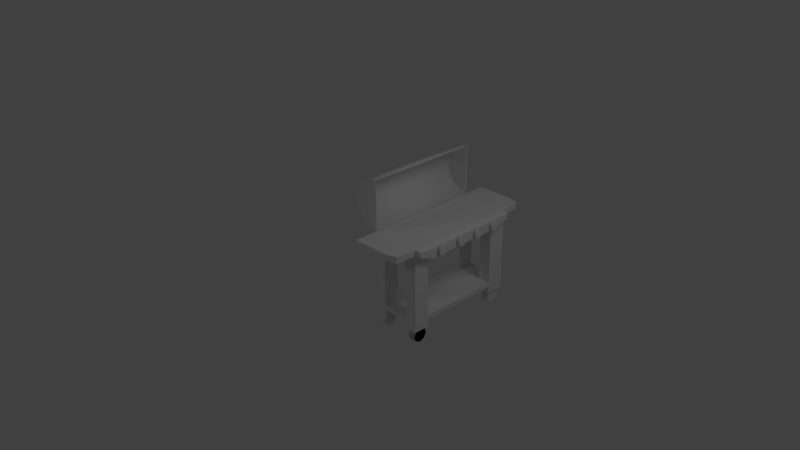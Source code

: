# Source: bbq.blend  (saved by Blender 2.63.11; exported with 4.5.12 LTS)
import bpy
from mathutils import Matrix  # noqa: F401  (used for matrix-valued properties, if any)

bpy.ops.wm.read_factory_settings(use_empty=True)
scene = bpy.context.scene
scene.name = 'Scene'

# ---- collections
col_collection_1 = bpy.data.collections.new('Collection 1'); scene.collection.children.link(col_collection_1)

# ---- materials (node trees are filled in below, after node groups)
mat_material = bpy.data.materials.new('Material')
mat_material.alpha_threshold = 0.0
mat_material.use_transparent_shadow = False
mat_material.roughness = 0.5
mat_material.line_color = (0.0, 0.0, 0.0, 1.0)

# ---- material node trees

# ---- world
world_world = bpy.data.worlds.new('World'); scene.world = world_world
world_world.color = (0.05088, 0.05088, 0.05088)
world_world.use_sun_shadow = False
world_world.sun_shadow_jitter_overblur = 0.0
world_world.cycles.sampling_method = 'MANUAL'
world_world.cycles.sample_map_resolution = 256

# ---- cameras
cam_camera = bpy.data.cameras.new('Camera')
cam_camera.clip_end = 100.0
cam_camera.lens = 35.0
cam_camera.sensor_width = 32.0
cam_camera.sensor_height = 18.0
cam_camera.ortho_scale = 7.314
cam_camera.dof.focus_distance = 0.0
cam_camera.dof.aperture_fstop = 128.0

# ---- lights
light_point = bpy.data.lights.new('Point', 'POINT')
light_point.transmission_factor = 0.0
light_point.energy = 100.0
light_point.shadow_buffer_clip_start = 0.5
light_point.shadow_soft_size = 1.0
light_point.shadow_maximum_resolution = 0.006
light_point.use_absolute_resolution = True
light_point.cycles.use_multiple_importance_sampling = False
light_lamp = bpy.data.lights.new('Lamp', 'POINT')
light_lamp.transmission_factor = 0.0
light_lamp.cutoff_distance = 30.0
light_lamp.energy = 100.0
light_lamp.shadow_buffer_clip_start = 1.001
light_lamp.shadow_soft_size = 1.0
light_lamp.shadow_maximum_resolution = 0.006
light_lamp.use_absolute_resolution = True
light_lamp.cycles.use_multiple_importance_sampling = False

# ---- meshes
me_cylinder = bpy.data.meshes.new('Cylinder')
me_cylinder.from_pydata([(-0.005828, -0.9533, 0.009583), (-0.005828, -0.9533, 0.817), (-0.08459, -0.9536, 0.8093), (-0.1603, -0.9539, 0.7863), (-0.2301, -0.9542, 0.749), (-0.2913, -0.9544, 0.6988), (-0.3415, -0.9546, 0.6376), (-0.3788, -0.9548, 0.5678), (-0.4018, -0.9549, 0.4921), (-0.4096, -0.9549, 0.4133), (-0.4018, -0.9549, 0.3346), (-0.3788, -0.9548, 0.2588), (-0.3415, -0.9546, 0.189), (-0.2913, -0.9544, 0.1278), (-0.2301, -0.9542, 0.07762), (-0.1603, -0.9539, 0.04031), (-0.08459, -0.9536, 0.01734), (-0.01363, 0.9604, 0.009583), (-0.01363, 0.9604, 0.817), (-0.09239, 0.9601, 0.8093), (-0.1681, 0.9598, 0.7863), (-0.2379, 0.9595, 0.749), (-0.2991, 0.9593, 0.6988), (-0.3493, 0.9591, 0.6376), (-0.3866, 0.9589, 0.5678), (-0.4096, 0.9588, 0.4921), (-0.4174, 0.9588, 0.4133), (-0.4096, 0.9588, 0.3346), (-0.3866, 0.9589, 0.2588), (-0.3493, 0.9591, 0.189), (-0.2991, 0.9593, 0.1278), (-0.2379, 0.9595, 0.07763), (-0.1681, 0.9598, 0.04032), (-0.0924, 0.9601, 0.01734), (-0.005828, -0.9533, 0.4133), (-0.01363, 0.9604, 0.4133), (-0.005016, -0.9452, 0.01817), (-0.005016, -0.9452, 0.8085), (-0.08295, -0.9455, 0.8009), (-0.1571, -0.9458, 0.7784), (-0.2254, -0.9461, 0.7419), (-0.2853, -0.9463, 0.6927), (-0.3344, -0.9465, 0.6328), (-0.3709, -0.9467, 0.5645), (-0.3934, -0.9467, 0.4904), (-0.401, -0.9468, 0.4133), (-0.3934, -0.9467, 0.3362), (-0.3709, -0.9467, 0.2621), (-0.3344, -0.9465, 0.1938), (-0.2853, -0.9463, 0.1339), (-0.2254, -0.9461, 0.08478), (-0.1571, -0.9458, 0.04826), (-0.08295, -0.9455, 0.02578), (-0.01275, 0.9524, 0.01817), (-0.01275, 0.9524, 0.8085), (-0.09068, 0.952, 0.8009), (-0.1648, 0.9517, 0.7784), (-0.2331, 0.9514, 0.7419), (-0.293, 0.9512, 0.6927), (-0.3421, 0.951, 0.6328), (-0.3786, 0.9508, 0.5645), (-0.4011, 0.9508, 0.4904), (-0.4087, 0.9507, 0.4133), (-0.4011, 0.9508, 0.3362), (-0.3786, 0.9508, 0.2621), (-0.3421, 0.951, 0.1938), (-0.293, 0.9512, 0.1339), (-0.2331, 0.9514, 0.08478), (-0.1648, 0.9517, 0.04827), (-0.09069, 0.952, 0.02578), (-0.005876, -0.9415, 0.4133), (-0.01358, 0.9486, 0.4133)], [], [(34, 1, 2), (35, 19, 18), (34, 2, 3), (35, 20, 19), (34, 3, 4), (35, 21, 20), (34, 4, 5), (35, 22, 21), (34, 5, 6), (35, 23, 22), (34, 6, 7), (35, 24, 23), (34, 7, 8), (35, 25, 24), (34, 8, 9), (35, 26, 25), (34, 9, 10), (35, 27, 26), (34, 10, 11), (35, 28, 27), (34, 11, 12), (35, 29, 28), (34, 12, 13), (35, 30, 29), (34, 13, 14), (35, 31, 30), (34, 14, 15), (35, 32, 31), (34, 15, 16), (35, 33, 32), (16, 0, 34), (35, 17, 33), (1, 18, 19, 2), (2, 19, 20, 3), (3, 20, 21, 4), (4, 21, 22, 5), (5, 22, 23, 6), (6, 23, 24, 7), (7, 24, 25, 8), (8, 25, 26, 9), (9, 26, 27, 10), (10, 27, 28, 11), (11, 28, 29, 12), (12, 29, 30, 13), (13, 30, 31, 14), (14, 31, 32, 15), (15, 32, 33, 16), (17, 0, 16, 33), (38, 37, 70), (54, 55, 71), (39, 38, 70), (55, 56, 71), (40, 39, 70), (56, 57, 71), (41, 40, 70), (57, 58, 71), (42, 41, 70), (58, 59, 71), (43, 42, 70), (59, 60, 71), (44, 43, 70), (60, 61, 71), (45, 44, 70), (61, 62, 71), (46, 45, 70), (62, 63, 71), (47, 46, 70), (63, 64, 71), (48, 47, 70), (64, 65, 71), (49, 48, 70), (65, 66, 71), (50, 49, 70), (66, 67, 71), (51, 50, 70), (67, 68, 71), (52, 51, 70), (68, 69, 71), (70, 36, 52), (69, 53, 71), (38, 55, 54, 37), (39, 56, 55, 38), (40, 57, 56, 39), (41, 58, 57, 40), (42, 59, 58, 41), (43, 60, 59, 42), (44, 61, 60, 43), (45, 62, 61, 44), (46, 63, 62, 45), (47, 64, 63, 46), (48, 65, 64, 47), (49, 66, 65, 48), (50, 67, 66, 49), (51, 68, 67, 50), (52, 69, 68, 51), (69, 52, 36, 53), (35, 18, 54, 71), (18, 1, 37, 54), (17, 35, 71, 53), (1, 34, 70, 37), (0, 17, 53, 36), (34, 0, 36, 70)])
me_cylinder.polygons.foreach_set('use_smooth', [0, 0, 0, 0, 0, 0, 0, 0, 0, 0, 0, 0, 0, 0, 0, 0, 0, 0, 0, 0, 0, 0, 0, 0, 0, 0, 0, 0, 0, 0, 0, 0, 1, 1, 1, 1, 1, 1, 1, 1, 1, 1, 1, 1, 1, 1, 1, 1, 0, 0, 0, 0, 0, 0, 0, 0, 0, 0, 0, 0, 0, 0, 0, 0, 0, 0, 0, 0, 0, 0, 0, 0, 0, 0, 0, 0, 0, 0, 0, 0, 1, 1, 1, 1, 1, 1, 1, 1, 1, 1, 1, 1, 1, 1, 1, 1, 0, 1, 0, 0, 1, 0])
_uv = me_cylinder.uv_layers.new(name='UVMap')
_uv.uv.foreach_set('vector', [0.2541, 0.5862, 3.841e-08, 0.4735, 0.04743, 0.4443, 0.2586, 0.0, 0.04457, 0.1308, 0.0, 0.09889, 0.2541, 0.5862, 0.04743, 0.4443, 0.08728, 0.4246, 0.2586, 0.0, 0.08315, 0.153, 0.04457, 0.1308, 0.2541, 0.5862, 0.08728, 0.4246, 0.1219, 0.4109, 0.2586, 0.0, 0.1171, 0.1687, 0.08315, 0.153, 0.2541, 0.5862, 0.1219, 0.4109, 0.153, 0.4014, 0.2586, 0.0, 0.1478, 0.1798, 0.1171, 0.1687, 0.2541, 0.5862, 0.153, 0.4014, 0.1814, 0.3949, 0.2586, 0.0, 0.1761, 0.1877, 0.1478, 0.1798, 0.2541, 0.5862, 0.1814, 0.3949, 0.2082, 0.3909, 0.2586, 0.0, 0.2027, 0.193, 0.1761, 0.1877, 0.2541, 0.5862, 0.2082, 0.3909, 0.2339, 0.3888, 0.2586, 0.0, 0.2284, 0.1963, 0.2027, 0.193, 0.2541, 0.5862, 0.2339, 0.3888, 0.2591, 0.3885, 0.2586, 0.0, 0.2536, 0.1977, 0.2284, 0.1963, 0.2541, 0.5862, 0.2591, 0.3885, 0.2843, 0.39, 0.2586, 0.0, 0.2788, 0.1974, 0.2536, 0.1977, 0.2541, 0.5862, 0.2843, 0.39, 0.31, 0.3932, 0.2586, 0.0, 0.3045, 0.1953, 0.2788, 0.1974, 0.2541, 0.5862, 0.31, 0.3932, 0.3367, 0.3985, 0.2586, 0.0, 0.3313, 0.1913, 0.3045, 0.1953, 0.2541, 0.5862, 0.3367, 0.3985, 0.365, 0.4064, 0.2586, 0.0, 0.3598, 0.1849, 0.3313, 0.1913, 0.2541, 0.5862, 0.365, 0.4064, 0.3956, 0.4176, 0.2586, 0.0, 0.3908, 0.1754, 0.3598, 0.1849, 0.2541, 0.5862, 0.3956, 0.4176, 0.4296, 0.4333, 0.2586, 0.0, 0.4255, 0.1617, 0.3908, 0.1754, 0.2541, 0.5862, 0.4296, 0.4333, 0.4682, 0.4554, 0.2586, 0.0, 0.4653, 0.1419, 0.4255, 0.1617, 0.4682, 0.4554, 0.5127, 0.4874, 0.2541, 0.5862, 0.2586, 0.0, 0.5127, 0.1127, 0.4653, 0.1419, 3.841e-08, 0.4735, 0.0, 0.09889, 0.04457, 0.1308, 0.04743, 0.4443, 0.04743, 0.4443, 0.04457, 0.1308, 0.08315, 0.153, 0.08728, 0.4246, 0.08728, 0.4246, 0.08315, 0.153, 0.1171, 0.1687, 0.1219, 0.4109, 0.1219, 0.4109, 0.1171, 0.1687, 0.1478, 0.1798, 0.153, 0.4014, 0.153, 0.4014, 0.1478, 0.1798, 0.1761, 0.1877, 0.1814, 0.3949, 0.1814, 0.3949, 0.1761, 0.1877, 0.2027, 0.193, 0.2082, 0.3909, 0.2082, 0.3909, 0.2027, 0.193, 0.2284, 0.1963, 0.2339, 0.3888, 0.2339, 0.3888, 0.2284, 0.1963, 0.2536, 0.1977, 0.2591, 0.3885, 0.2591, 0.3885, 0.2536, 0.1977, 0.2788, 0.1974, 0.2843, 0.39, 0.2843, 0.39, 0.2788, 0.1974, 0.3045, 0.1953, 0.31, 0.3932, 0.31, 0.3932, 0.3045, 0.1953, 0.3313, 0.1913, 0.3367, 0.3985, 0.3367, 0.3985, 0.3313, 0.1913, 0.3598, 0.1849, 0.365, 0.4064, 0.365, 0.4064, 0.3598, 0.1849, 0.3908, 0.1754, 0.3956, 0.4176, 0.3956, 0.4176, 0.3908, 0.1754, 0.4255, 0.1617, 0.4296, 0.4333, 0.4296, 0.4333, 0.4255, 0.1617, 0.4653, 0.1419, 0.4682, 0.4554, 0.5127, 0.1127, 0.5127, 0.4874, 0.4682, 0.4554, 0.4653, 0.1419, 0.7956, 0.3068, 0.804, 0.3066, 0.8121, 0.4601, 0.8195, 0.2281, 0.8042, 0.2294, 0.7678, 0.09222, 0.7868, 0.3069, 0.7956, 0.3068, 0.8121, 0.4601, 0.8042, 0.2294, 0.7924, 0.2299, 0.7678, 0.09222, 0.7777, 0.308, 0.7868, 0.3069, 0.8121, 0.4601, 0.7924, 0.2299, 0.7812, 0.2304, 0.7678, 0.09222, 0.7683, 0.3096, 0.7777, 0.308, 0.8121, 0.4601, 0.7812, 0.2304, 0.77, 0.2306, 0.7678, 0.09222, 0.7586, 0.3116, 0.7683, 0.3096, 0.8121, 0.4601, 0.77, 0.2306, 0.7586, 0.2304, 0.7678, 0.09222, 0.7485, 0.3142, 0.7586, 0.3116, 0.8121, 0.4601, 0.7586, 0.2304, 0.747, 0.2299, 0.7678, 0.09222, 0.7375, 0.317, 0.7485, 0.3142, 0.8121, 0.4601, 0.747, 0.2299, 0.735, 0.2283, 0.7678, 0.09222, 0.7255, 0.3207, 0.7375, 0.317, 0.8121, 0.4601, 0.735, 0.2283, 0.7226, 0.2261, 0.7678, 0.09222, 0.7128, 0.3259, 0.7255, 0.3207, 0.8121, 0.4601, 0.7226, 0.2261, 0.7092, 0.2237, 0.7678, 0.09222, 0.6989, 0.3323, 0.7128, 0.3259, 0.8121, 0.4601, 0.7092, 0.2237, 0.6944, 0.2202, 0.7678, 0.09222, 0.6836, 0.3405, 0.6989, 0.3323, 0.8121, 0.4601, 0.6944, 0.2202, 0.6779, 0.2154, 0.7678, 0.09222, 0.6665, 0.351, 0.6836, 0.3405, 0.8121, 0.4601, 0.6779, 0.2154, 0.6591, 0.2088, 0.7678, 0.09222, 0.6457, 0.3645, 0.6665, 0.351, 0.8121, 0.4601, 0.6591, 0.2088, 0.6384, 0.1987, 0.7678, 0.09222, 0.6222, 0.3835, 0.6457, 0.3645, 0.8121, 0.4601, 0.6384, 0.1987, 0.6129, 0.1854, 0.7678, 0.09222, 0.5944, 0.4101, 0.6222, 0.3835, 0.8121, 0.4601, 0.6129, 0.1854, 0.5813, 0.1656, 0.7678, 0.09222, 0.8121, 0.4601, 0.5568, 0.4493, 0.5944, 0.4101, 0.5813, 0.1656, 0.5496, 0.1368, 0.7678, 0.09222, 0.7956, 0.3068, 0.8042, 0.2294, 0.8195, 0.2281, 0.804, 0.3066, 0.7868, 0.3069, 0.7924, 0.2299, 0.8042, 0.2294, 0.7956, 0.3068, 0.7777, 0.308, 0.7812, 0.2304, 0.7924, 0.2299, 0.7868, 0.3069, 0.7683, 0.3096, 0.77, 0.2306, 0.7812, 0.2304, 0.7777, 0.308, 0.7586, 0.3116, 0.7586, 0.2304, 0.77, 0.2306, 0.7683, 0.3096, 0.7485, 0.3142, 0.747, 0.2299, 0.7586, 0.2304, 0.7586, 0.3116, 0.7375, 0.317, 0.735, 0.2283, 0.747, 0.2299, 0.7485, 0.3142, 0.7255, 0.3207, 0.7226, 0.2261, 0.735, 0.2283, 0.7375, 0.317, 0.7128, 0.3259, 0.7092, 0.2237, 0.7226, 0.2261, 0.7255, 0.3207, 0.6989, 0.3323, 0.6944, 0.2202, 0.7092, 0.2237, 0.7128, 0.3259, 0.6836, 0.3405, 0.6779, 0.2154, 0.6944, 0.2202, 0.6989, 0.3323, 0.6665, 0.351, 0.6591, 0.2088, 0.6779, 0.2154, 0.6836, 0.3405, 0.6457, 0.3645, 0.6384, 0.1987, 0.6591, 0.2088, 0.6665, 0.351, 0.6222, 0.3835, 0.6129, 0.1854, 0.6384, 0.1987, 0.6457, 0.3645, 0.5944, 0.4101, 0.5813, 0.1656, 0.6129, 0.1854, 0.6222, 0.3835, 0.5813, 0.1656, 0.5944, 0.4101, 0.5568, 0.4493, 0.5496, 0.1368, 0.7858, 0.04248, 0.9187, 0.02096, 0.8976, 0.04151, 0.79, 0.05819, 0.9187, 0.02096, 1.0, 0.4944, 0.9694, 0.4797, 0.8976, 0.04151, 0.5127, 0.1127, 0.7858, 0.04248, 0.79, 0.05819, 0.5496, 0.1368, 1.0, 0.4944, 0.8588, 0.5116, 0.8595, 0.4959, 0.9694, 0.4797, 0.5127, 0.4874, 0.5127, 0.1127, 0.5496, 0.1368, 0.5568, 0.4493, 0.8588, 0.5116, 0.5127, 0.4874, 0.5568, 0.4493, 0.8595, 0.4959])
me_cylinder.use_remesh_preserve_volume = False
me_cylinder.use_remesh_preserve_attributes = False
me_cylinder.use_mirror_vertex_groups = False
me_cylinder.update()
me_cube = bpy.data.meshes.new('Cube')
me_cube.from_pydata([(1.077, 1.501, 1.873), (1.077, 1.328, 1.973), (1.077, 1.328, 1.773), (1.077, 1.501, 1.673), (1.077, 1.675, 1.773), (1.077, 1.675, 1.973), (1.077, 1.501, 2.073), (0.9766, 1.328, 1.973), (0.9766, 1.328, 1.773), (0.9766, 1.501, 1.673), (0.9766, 1.675, 1.773), (0.9766, 1.675, 1.973), (0.9766, 1.501, 2.073), (1.077, 0.6211, 1.873), (1.077, 0.4479, 1.973), (1.077, 0.4479, 1.773), (1.077, 0.6211, 1.673), (1.077, 0.7943, 1.773), (1.077, 0.7943, 1.973), (1.077, 0.6211, 2.073), (0.9766, 0.4479, 1.973), (0.9766, 0.4479, 1.773), (0.9766, 0.6211, 1.673), (0.9766, 0.7943, 1.773), (0.9766, 0.7943, 1.973), (0.9766, 0.6211, 2.073), (1.077, -0.241, 1.873), (1.077, -0.4142, 1.973), (1.077, -0.4142, 1.773), (1.077, -0.241, 1.673), (1.077, -0.06777, 1.773), (1.077, -0.06777, 1.973), (1.077, -0.241, 2.073), (0.9766, -0.4142, 1.973), (0.9766, -0.4142, 1.773), (0.9766, -0.241, 1.673), (0.9766, -0.06777, 1.773), (0.9766, -0.06777, 1.973), (0.9766, -0.241, 2.073), (1.077, -1.207, 1.873), (1.077, -1.38, 1.973), (1.077, -1.38, 1.773), (1.077, -1.207, 1.673), (1.077, -1.034, 1.773), (1.077, -1.034, 1.973), (1.077, -1.207, 2.073), (0.9766, -1.38, 1.973), (0.9766, -1.38, 1.773), (0.9766, -1.207, 1.673), (0.9766, -1.034, 1.773), (0.9766, -1.034, 1.973), (0.9766, -1.207, 2.073), (-1.316, -1.858, -1.266), (-1.316, -1.646, -1.354), (-1.316, -1.558, -1.566), (-1.316, -1.646, -1.778), (-1.316, -1.858, -1.866), (-1.316, -2.07, -1.778), (-1.316, -2.158, -1.566), (-1.316, -2.07, -1.354), (-1.016, -1.858, -1.266), (-1.016, -1.646, -1.354), (-1.016, -1.558, -1.566), (-1.016, -1.646, -1.778), (-1.016, -1.858, -1.866), (-1.016, -2.07, -1.778), (-1.016, -2.158, -1.566), (-1.016, -2.07, -1.354), (-1.316, -1.858, -1.566), (-1.016, -1.858, -1.566), (-1.316, 2.106, -1.206), (-1.316, 2.318, -1.294), (-1.316, 2.406, -1.506), (-1.316, 2.318, -1.719), (-1.316, 2.106, -1.806), (-1.316, 1.894, -1.719), (-1.316, 1.806, -1.506), (-1.316, 1.894, -1.294), (-1.016, 2.106, -1.206), (-1.016, 2.318, -1.294), (-1.016, 2.406, -1.506), (-1.016, 2.318, -1.719), (-1.016, 2.106, -1.806), (-1.016, 1.894, -1.719), (-1.016, 1.806, -1.506), (-1.016, 1.894, -1.294), (-1.316, 2.106, -1.506), (-1.016, 2.106, -1.506), (0.264, 2.106, -1.206), (0.264, 2.318, -1.294), (0.264, 2.406, -1.506), (0.264, 2.318, -1.719), (0.264, 2.106, -1.806), (0.264, 1.894, -1.719), (0.264, 1.806, -1.506), (0.264, 1.894, -1.294), (0.564, 2.106, -1.206), (0.564, 2.318, -1.294), (0.564, 2.406, -1.506), (0.564, 2.318, -1.719), (0.564, 2.106, -1.806), (0.564, 1.894, -1.719), (0.564, 1.806, -1.506), (0.564, 1.894, -1.294), (0.264, 2.106, -1.506), (0.564, 2.106, -1.506), (0.264, -1.858, -1.266), (0.264, -1.646, -1.354), (0.264, -1.558, -1.566), (0.264, -1.646, -1.778), (0.264, -1.858, -1.866), (0.264, -2.07, -1.778), (0.264, -2.158, -1.566), (0.264, -2.07, -1.354), (0.564, -1.858, -1.266), (0.564, -1.646, -1.354), (0.564, -1.558, -1.566), (0.564, -1.646, -1.778), (0.564, -1.858, -1.866), (0.564, -2.07, -1.778), (0.564, -2.158, -1.566), (0.564, -2.07, -1.354), (0.264, -1.858, -1.566), (0.564, -1.858, -1.566), (0.264, -1.858, -1.266), (0.264, -1.646, -1.354), (0.264, -1.558, -1.566), (0.264, -1.646, -1.778), (0.264, -1.858, -1.866), (0.264, -2.07, -1.778), (0.264, -2.158, -1.566), (0.264, -2.07, -1.354), (0.564, -1.858, -1.266), (0.564, -1.646, -1.354), (0.564, -1.558, -1.566), (0.564, -1.646, -1.778), (0.564, -1.858, -1.866), (0.564, -2.07, -1.778), (0.564, -2.158, -1.566), (0.564, -2.07, -1.354), (0.264, -1.858, -1.566), (0.564, -1.858, -1.566), (-1.347, 2.48, 1.832), (0.6534, 2.48, 1.832), (0.6534, -2.182, 1.832), (-1.347, -2.182, 1.832), (-1.347, 2.48, 2.092), (0.6534, 2.48, 2.092), (0.6534, -2.182, 2.092), (-1.347, -2.182, 2.092), (-1.347, -1.55, 1.832), (0.6534, -1.55, 1.531), (-1.347, -1.9, 2.092), (0.6534, -1.9, 2.092), (-1.347, 1.77, 1.832), (0.6534, 1.77, 1.531), (-1.347, 2.179, 2.092), (0.6534, 2.179, 2.092), (0.1494, 2.48, 1.832), (0.1494, -2.182, 1.832), (0.3015, 2.48, 2.092), (0.3015, -2.182, 2.092), (0.1494, -1.55, 1.615), (0.3015, -1.9, 2.061), (0.1494, 1.77, 1.615), (0.3015, 2.179, 2.061), (-0.9257, 2.48, 1.832), (-0.9257, -2.182, 1.832), (-1.073, 2.48, 2.092), (-1.073, -2.182, 2.092), (-0.9257, -1.55, 1.664), (-1.073, -1.9, 2.061), (-0.9257, 1.77, 1.664), (-1.073, 2.179, 2.061), (-0.9257, 2.48, -0.8235), (-0.9257, 1.77, -0.8235), (-0.9257, -2.182, -0.8235), (-0.9257, -1.55, -0.8235), (-1.347, 1.77, -0.8235), (-1.347, -1.55, -0.8235), (-1.347, -2.182, -0.8235), (-1.347, 2.48, -0.8235), (0.1494, 2.48, -0.8235), (0.1494, 1.77, -0.8235), (0.1494, -2.182, -0.8235), (0.1494, -1.55, -0.8235), (0.6534, 1.77, -0.8235), (0.6534, -1.55, -0.8235), (0.6534, -2.182, -0.8235), (0.6534, 2.48, -0.8235), (-1.347, -1.55, -1.016), (-1.347, -2.182, -1.016), (0.6534, -1.55, -1.016), (0.6611, -2.17, -1.016), (-1.347, 1.77, -1.016), (-1.347, 2.48, -1.016), (0.6534, 1.77, -1.016), (0.6534, 2.48, -1.016), (0.1494, 2.48, -1.016), (0.1494, -2.182, -1.016), (0.1494, -1.55, -1.016), (0.1494, 1.77, -1.016), (-0.9257, 2.48, -1.016), (-0.9257, -2.182, -1.016), (-0.9257, -1.55, -1.016), (-0.9257, 1.77, -1.016), (-0.9257, 2.48, -1.016), (-0.9257, 1.77, -1.016), (-0.9257, -1.55, -1.016), (-0.9257, -2.182, -1.016), (-1.347, 1.77, -1.016), (-1.347, -1.55, -1.016), (-1.347, -2.182, -1.016), (-1.347, 2.48, -1.016), (0.1494, 2.48, -1.016), (0.1494, 1.77, -1.016), (0.1494, -1.55, -1.016), (0.1494, -2.182, -1.016), (0.6534, 1.77, -1.016), (0.6534, -1.55, -1.016), (0.6534, -2.182, -1.016), (0.6534, 2.48, -1.016), (-1.347, -1.55, -1.304), (-1.347, -2.182, -1.304), (0.6534, -1.55, -1.304), (0.6534, -2.182, -1.304), (-1.347, 1.77, -1.304), (-1.347, 2.48, -1.304), (0.6534, 1.77, -1.304), (0.6534, 2.48, -1.304), (0.1494, 2.48, -1.304), (0.1494, -2.182, -1.304), (0.1494, -1.55, -1.304), (0.1494, 1.77, -1.304), (-0.9257, 2.48, -1.304), (-0.9257, -2.182, -1.304), (-0.9257, -1.55, -1.304), (-0.9257, 1.77, -1.304), (0.1494, -3.129, 2.092), (-0.9257, -3.129, 2.092), (-1.347, -3.129, 2.092), (0.1494, -3.129, 1.832), (-0.9257, -3.129, 1.832), (-1.347, -3.129, 1.832), (0.5717, -3.003, 2.092), (0.5717, -3.003, 1.832), (0.1494, 3.412, 2.092), (-0.9257, 3.412, 2.092), (-1.347, 3.412, 2.092), (0.1494, 3.412, 1.832), (-0.9257, 3.412, 1.832), (-1.347, 3.412, 1.832), (0.5717, 3.286, 2.092), (0.5717, 3.286, 1.832), (0.955, -1.55, 2.056), (0.955, 1.77, 2.056), (0.9135, 2.358, 2.056), (0.955, -1.55, 1.672), (0.955, 1.77, 1.672), (0.9135, 2.358, 1.832), (0.9135, -2.152, 2.056), (0.9135, -2.152, 1.832)], [], [(7, 1, 6, 12), (8, 2, 1, 7), (9, 3, 2, 8), (10, 4, 3, 9), (11, 5, 4, 10), (12, 6, 5, 11), (0, 6, 1), (0, 1, 2), (0, 2, 3), (0, 3, 4), (0, 4, 5), (0, 5, 6), (20, 14, 19, 25), (21, 15, 14, 20), (22, 16, 15, 21), (23, 17, 16, 22), (24, 18, 17, 23), (25, 19, 18, 24), (13, 19, 14), (13, 14, 15), (13, 15, 16), (13, 16, 17), (13, 17, 18), (13, 18, 19), (33, 27, 32, 38), (34, 28, 27, 33), (35, 29, 28, 34), (36, 30, 29, 35), (37, 31, 30, 36), (38, 32, 31, 37), (26, 32, 27), (26, 27, 28), (26, 28, 29), (26, 29, 30), (26, 30, 31), (26, 31, 32), (46, 40, 45, 51), (47, 41, 40, 46), (48, 42, 41, 47), (49, 43, 42, 48), (50, 44, 43, 49), (51, 45, 44, 50), (39, 45, 40), (39, 40, 41), (39, 41, 42), (39, 42, 43), (39, 43, 44), (39, 44, 45), (68, 52, 53), (69, 61, 60), (68, 53, 54), (69, 62, 61), (68, 54, 55), (69, 63, 62), (68, 55, 56), (69, 64, 63), (68, 56, 57), (69, 65, 64), (68, 57, 58), (69, 66, 65), (68, 58, 59), (69, 67, 66), (59, 52, 68), (69, 60, 67), (52, 60, 61, 53), (53, 61, 62, 54), (54, 62, 63, 55), (55, 63, 64, 56), (56, 64, 65, 57), (57, 65, 66, 58), (58, 66, 67, 59), (60, 52, 59, 67), (86, 70, 71), (87, 79, 78), (86, 71, 72), (87, 80, 79), (86, 72, 73), (87, 81, 80), (86, 73, 74), (87, 82, 81), (86, 74, 75), (87, 83, 82), (86, 75, 76), (87, 84, 83), (86, 76, 77), (87, 85, 84), (77, 70, 86), (87, 78, 85), (70, 78, 79, 71), (71, 79, 80, 72), (72, 80, 81, 73), (73, 81, 82, 74), (74, 82, 83, 75), (75, 83, 84, 76), (76, 84, 85, 77), (78, 70, 77, 85), (104, 88, 89), (105, 97, 96), (104, 89, 90), (105, 98, 97), (104, 90, 91), (105, 99, 98), (104, 91, 92), (105, 100, 99), (104, 92, 93), (105, 101, 100), (104, 93, 94), (105, 102, 101), (104, 94, 95), (105, 103, 102), (95, 88, 104), (105, 96, 103), (88, 96, 97, 89), (89, 97, 98, 90), (90, 98, 99, 91), (91, 99, 100, 92), (92, 100, 101, 93), (93, 101, 102, 94), (94, 102, 103, 95), (96, 88, 95, 103), (122, 106, 107), (123, 115, 114), (122, 107, 108), (123, 116, 115), (122, 108, 109), (123, 117, 116), (122, 109, 110), (123, 118, 117), (122, 110, 111), (123, 119, 118), (122, 111, 112), (123, 120, 119), (122, 112, 113), (123, 121, 120), (113, 106, 122), (123, 114, 121), (106, 114, 115, 107), (107, 115, 116, 108), (108, 116, 117, 109), (109, 117, 118, 110), (110, 118, 119, 111), (111, 119, 120, 112), (112, 120, 121, 113), (114, 106, 113, 121), (140, 124, 125), (141, 133, 132), (140, 125, 126), (141, 134, 133), (140, 126, 127), (141, 135, 134), (140, 127, 128), (141, 136, 135), (140, 128, 129), (141, 137, 136), (140, 129, 130), (141, 138, 137), (140, 130, 131), (141, 139, 138), (131, 124, 140), (141, 132, 139), (124, 132, 133, 125), (125, 133, 134, 126), (126, 134, 135, 127), (127, 135, 136, 128), (128, 136, 137, 129), (129, 137, 138, 130), (130, 138, 139, 131), (132, 124, 131, 139), (150, 145, 149, 152), (142, 154, 156, 146), (154, 150, 152, 156), (161, 148, 153, 163), (151, 162, 164, 155), (165, 157, 147, 160), (163, 153, 157, 165), (159, 167, 170, 162), (149, 169, 171, 152), (169, 161, 163, 171), (164, 172, 166, 158), (162, 170, 172, 164), (170, 150, 154, 172), (156, 173, 168, 146), (173, 165, 160, 168), (152, 171, 173, 156), (171, 163, 165, 173), (166, 172, 175, 174), (170, 167, 176, 177), (172, 154, 178, 175), (150, 170, 177, 179), (167, 145, 180, 176), (142, 166, 174, 181), (164, 158, 182, 183), (159, 162, 185, 184), (155, 164, 183, 186), (162, 151, 187, 185), (144, 159, 184, 188), (158, 143, 189, 182), (143, 155, 186, 189), (154, 142, 181, 178), (151, 144, 188, 187), (145, 150, 179, 180), (180, 179, 190, 191), (187, 188, 193, 192), (178, 181, 195, 194), (189, 186, 196, 197), (182, 189, 197, 198), (188, 184, 199, 193), (181, 174, 202, 195), (176, 180, 191, 203), (202, 205, 207, 206), (204, 203, 209, 208), (205, 194, 210, 207), (190, 204, 208, 211), (203, 191, 212, 209), (195, 202, 206, 213), (201, 198, 214, 215), (199, 200, 216, 217), (196, 201, 215, 218), (200, 192, 219, 216), (193, 199, 217, 220), (198, 197, 221, 214), (197, 196, 218, 221), (194, 195, 213, 210), (192, 193, 220, 219), (191, 190, 211, 212), (178, 210, 211, 179), (176, 209, 217, 184), (186, 218, 219, 187), (174, 206, 214, 182), (206, 207, 215, 214), (207, 208, 211, 210), (208, 216, 217, 209), (215, 216, 219, 218), (207, 215, 216, 208), (183, 185, 187, 186), (176, 184, 185, 177), (175, 178, 179, 177), (174, 175, 183, 182), (183, 175, 177, 185), (212, 211, 222, 223), (219, 220, 225, 224), (210, 213, 227, 226), (221, 218, 228, 229), (214, 221, 229, 230), (220, 217, 231, 225), (216, 219, 224, 232), (218, 215, 233, 228), (217, 216, 232, 231), (215, 214, 230, 233), (213, 206, 234, 227), (209, 212, 223, 235), (211, 208, 236, 222), (207, 210, 226, 237), (208, 209, 235, 236), (206, 207, 237, 234), (225, 231, 232, 224), (228, 233, 230, 229), (235, 223, 222, 236), (227, 234, 237, 226), (161, 169, 239, 238), (169, 149, 240, 239), (167, 159, 241, 242), (145, 167, 242, 243), (148, 161, 238, 244), (159, 144, 245, 241), (149, 145, 243, 240), (144, 148, 244, 245), (239, 240, 243, 242), (238, 239, 242, 241), (244, 238, 241, 245), (168, 160, 246, 247), (146, 168, 247, 248), (158, 166, 250, 249), (166, 142, 251, 250), (160, 147, 252, 246), (143, 158, 249, 253), (147, 143, 253, 252), (142, 146, 248, 251), (247, 246, 249, 250), (250, 251, 248, 247), (246, 252, 253, 249), (157, 153, 254, 255), (147, 157, 255, 256), (151, 155, 258, 257), (155, 143, 259, 258), (153, 148, 260, 254), (144, 151, 257, 261), (148, 144, 261, 260), (143, 147, 256, 259), (255, 254, 257, 258), (256, 255, 258, 259), (254, 260, 261, 257), (8, 7, 12, 11, 10, 9), (25, 24, 23, 22, 21, 20), (38, 37, 36, 35, 34, 33), (51, 50, 49, 48, 47, 46)])
me_cube.polygons.foreach_set('use_smooth', [1, 1, 1, 1, 1, 1, 0, 0, 0, 0, 0, 0, 1, 1, 1, 1, 1, 1, 0, 0, 0, 0, 0, 0, 1, 1, 1, 1, 1, 1, 0, 0, 0, 0, 0, 0, 1, 1, 1, 1, 1, 1, 0, 0, 0, 0, 0, 0, 0, 0, 0, 0, 0, 0, 0, 0, 0, 0, 0, 0, 0, 0, 0, 0, 0, 0, 0, 0, 0, 0, 0, 0, 0, 0, 0, 0, 0, 0, 0, 0, 0, 0, 0, 0, 0, 0, 0, 0, 0, 0, 0, 0, 0, 0, 0, 0, 0, 0, 0, 0, 0, 0, 0, 0, 0, 0, 0, 0, 0, 0, 0, 0, 0, 0, 0, 0, 0, 0, 0, 0, 0, 0, 0, 0, 0, 0, 0, 0, 0, 0, 0, 0, 0, 0, 0, 0, 0, 0, 0, 0, 0, 0, 0, 0, 0, 0, 0, 0, 0, 0, 0, 0, 0, 0, 0, 0, 0, 0, 0, 0, 0, 0, 0, 0, 0, 0, 0, 0, 0, 0, 0, 0, 0, 0, 0, 0, 0, 0, 0, 0, 0, 0, 0, 0, 0, 0, 0, 0, 0, 0, 0, 0, 0, 0, 0, 0, 0, 0, 0, 0, 0, 0, 0, 0, 0, 0, 0, 0, 0, 0, 0, 0, 0, 0, 0, 0, 0, 0, 0, 0, 0, 0, 0, 0, 0, 0, 0, 0, 0, 0, 0, 0, 0, 0, 0, 0, 0, 0, 0, 0, 0, 0, 0, 0, 0, 0, 0, 0, 0, 0, 0, 0, 0, 0, 0, 0, 0, 0, 0, 0, 0, 0, 0, 0, 0, 0, 0, 0, 0, 0, 0, 0, 0, 0, 0, 0, 0, 0, 0, 0, 0, 0, 0, 0, 0, 0, 0, 0, 0, 0, 0, 0, 0, 0, 0, 0])
_uv = me_cube.uv_layers.new(name='UVMap')
_uv.uv.foreach_set('vector', [0.8683, 0.03117, 0.8754, 0.03584, 0.8699, 0.0527, 0.861, 0.04903, 0.8829, 0.01942, 0.8863, 0.02781, 0.8754, 0.03584, 0.8683, 0.03117, 0.9028, 0.01942, 0.8998, 0.02852, 0.8863, 0.02781, 0.8829, 0.01942, 0.9187, 0.03311, 0.9099, 0.03834, 0.8998, 0.02852, 0.9028, 0.01942, 0.9222, 0.0556, 0.911, 0.05377, 0.9099, 0.03834, 0.9187, 0.03311, 0.9104, 0.07871, 0.8985, 0.07148, 0.911, 0.05377, 0.9222, 0.0556, 0.8916, 0.04608, 0.8699, 0.0527, 0.8754, 0.03584, 0.8916, 0.04608, 0.8754, 0.03584, 0.8863, 0.02781, 0.8916, 0.04608, 0.8863, 0.02781, 0.8998, 0.02852, 0.8916, 0.04608, 0.8998, 0.02852, 0.9099, 0.03834, 0.8916, 0.04608, 0.9099, 0.03834, 0.911, 0.05377, 0.8916, 0.04608, 0.911, 0.05377, 0.8985, 0.07148, 0.8698, 0.0326, 0.8769, 0.03727, 0.8714, 0.05413, 0.8624, 0.05046, 0.8844, 0.02085, 0.8878, 0.02924, 0.8769, 0.03727, 0.8698, 0.0326, 0.9042, 0.02085, 0.9013, 0.02995, 0.8878, 0.02924, 0.8844, 0.02085, 0.9202, 0.03454, 0.9114, 0.03977, 0.9013, 0.02995, 0.9042, 0.02085, 0.9237, 0.05703, 0.9124, 0.0552, 0.9114, 0.03977, 0.9202, 0.03454, 0.9119, 0.08014, 0.8999, 0.07291, 0.9124, 0.0552, 0.9237, 0.05703, 0.8931, 0.04751, 0.8714, 0.05413, 0.8769, 0.03727, 0.8931, 0.04751, 0.8769, 0.03727, 0.8878, 0.02924, 0.8931, 0.04751, 0.8878, 0.02924, 0.9013, 0.02995, 0.8931, 0.04751, 0.9013, 0.02995, 0.9114, 0.03977, 0.8931, 0.04751, 0.9114, 0.03977, 0.9124, 0.0552, 0.8931, 0.04751, 0.9124, 0.0552, 0.8999, 0.07291, 0.8727, 0.07573, 0.8774, 0.06863, 0.8943, 0.07414, 0.8906, 0.08307, 0.861, 0.06112, 0.8694, 0.05773, 0.8774, 0.06863, 0.8727, 0.07573, 0.861, 0.04125, 0.8701, 0.0442, 0.8694, 0.05773, 0.861, 0.06112, 0.8747, 0.02529, 0.8799, 0.03409, 0.8701, 0.0442, 0.861, 0.04125, 0.8972, 0.02179, 0.8953, 0.03309, 0.8799, 0.03409, 0.8747, 0.02529, 0.9203, 0.03362, 0.913, 0.04559, 0.8953, 0.03309, 0.8972, 0.02179, 0.8876, 0.05244, 0.8943, 0.07414, 0.8774, 0.06863, 0.8876, 0.05244, 0.8774, 0.06863, 0.8694, 0.05773, 0.8876, 0.05244, 0.8694, 0.05773, 0.8701, 0.0442, 0.8876, 0.05244, 0.8701, 0.0442, 0.8799, 0.03409, 0.8876, 0.05244, 0.8799, 0.03409, 0.8953, 0.03309, 0.8876, 0.05244, 0.8953, 0.03309, 0.913, 0.04559, 0.8781, 0.07766, 0.8828, 0.07056, 0.8996, 0.07607, 0.8959, 0.085, 0.8663, 0.06305, 0.8747, 0.05966, 0.8828, 0.07056, 0.8781, 0.07766, 0.8663, 0.04318, 0.8754, 0.04613, 0.8747, 0.05966, 0.8663, 0.06305, 0.88, 0.02722, 0.8853, 0.03602, 0.8754, 0.04613, 0.8663, 0.04318, 0.9025, 0.02372, 0.9007, 0.03502, 0.8853, 0.03602, 0.88, 0.02722, 0.9256, 0.03555, 0.9184, 0.04751, 0.9007, 0.03502, 0.9025, 0.02372, 0.893, 0.05437, 0.8996, 0.07607, 0.8828, 0.07056, 0.893, 0.05437, 0.8828, 0.07056, 0.8747, 0.05966, 0.893, 0.05437, 0.8747, 0.05966, 0.8754, 0.04613, 0.893, 0.05437, 0.8754, 0.04613, 0.8853, 0.03602, 0.893, 0.05437, 0.8853, 0.03602, 0.9007, 0.03502, 0.893, 0.05437, 0.9007, 0.03502, 0.9184, 0.04751, 0.9755, 0.2589, 0.9386, 0.2454, 0.9419, 0.2383, 0.8867, 0.2264, 0.9321, 0.2352, 0.9297, 0.2422, 0.9755, 0.2589, 0.9419, 0.2383, 0.9466, 0.2303, 0.8867, 0.2264, 0.9342, 0.2263, 0.9321, 0.2352, 0.9755, 0.2589, 0.9466, 0.2303, 0.9556, 0.2193, 0.8867, 0.2264, 0.9358, 0.212, 0.9342, 0.2263, 0.9755, 0.2589, 0.9556, 0.2193, 0.9823, 0.1999, 0.8867, 0.2264, 0.9329, 0.1718, 0.9358, 0.212, 0.9755, 0.2589, 0.9425, 0.3084, 0.9347, 0.2764, 0.8867, 0.2264, 0.9149, 0.2692, 0.8867, 0.2979, 0.9755, 0.2589, 0.9347, 0.2764, 0.9349, 0.2621, 0.8867, 0.2264, 0.9229, 0.2572, 0.9149, 0.2692, 0.9755, 0.2589, 0.9349, 0.2621, 0.9365, 0.253, 0.8867, 0.2264, 0.927, 0.249, 0.9229, 0.2572, 0.9365, 0.253, 0.9386, 0.2454, 0.9755, 0.2589, 0.8867, 0.2264, 0.9297, 0.2422, 0.927, 0.249, 0.9386, 0.2454, 0.9297, 0.2422, 0.9321, 0.2352, 0.9419, 0.2383, 0.9419, 0.2383, 0.9321, 0.2352, 0.9342, 0.2263, 0.9466, 0.2303, 0.9466, 0.2303, 0.9342, 0.2263, 0.9358, 0.212, 0.9556, 0.2193, 0.9556, 0.2193, 0.9358, 0.212, 0.9329, 0.1718, 0.9823, 0.1999, 0.9425, 0.3084, 0.8867, 0.2979, 0.9149, 0.2692, 0.9347, 0.2764, 0.9347, 0.2764, 0.9149, 0.2692, 0.9229, 0.2572, 0.9349, 0.2621, 0.9349, 0.2621, 0.9229, 0.2572, 0.927, 0.249, 0.9365, 0.253, 0.9297, 0.2422, 0.9386, 0.2454, 0.9365, 0.253, 0.927, 0.249, 0.8953, 0.2095, 0.9089, 0.1727, 0.9159, 0.1758, 0.9276, 0.1206, 0.9188, 0.166, 0.9117, 0.1637, 0.8953, 0.2095, 0.9159, 0.1758, 0.9239, 0.1804, 0.9276, 0.1206, 0.9278, 0.168, 0.9188, 0.166, 0.8953, 0.2095, 0.9239, 0.1804, 0.935, 0.1894, 0.9276, 0.1206, 0.9422, 0.1696, 0.9278, 0.168, 0.8953, 0.2095, 0.935, 0.1894, 0.9544, 0.216, 0.9276, 0.1206, 0.9823, 0.1665, 0.9422, 0.1696, 0.8953, 0.2095, 0.8458, 0.1765, 0.8778, 0.1686, 0.9276, 0.1206, 0.8849, 0.1488, 0.8561, 0.1206, 0.8953, 0.2095, 0.8778, 0.1686, 0.8921, 0.1688, 0.9276, 0.1206, 0.8969, 0.1567, 0.8849, 0.1488, 0.8953, 0.2095, 0.8921, 0.1688, 0.9014, 0.1703, 0.9276, 0.1206, 0.905, 0.1607, 0.8969, 0.1567, 0.9014, 0.1703, 0.9089, 0.1727, 0.8953, 0.2095, 0.9276, 0.1206, 0.9117, 0.1637, 0.905, 0.1607, 0.9089, 0.1727, 0.9117, 0.1637, 0.9188, 0.166, 0.9159, 0.1758, 0.9159, 0.1758, 0.9188, 0.166, 0.9278, 0.168, 0.9239, 0.1804, 0.9239, 0.1804, 0.9278, 0.168, 0.9422, 0.1696, 0.935, 0.1894, 0.935, 0.1894, 0.9422, 0.1696, 0.9823, 0.1665, 0.9544, 0.216, 0.8458, 0.1765, 0.8561, 0.1206, 0.8849, 0.1488, 0.8778, 0.1686, 0.8778, 0.1686, 0.8849, 0.1488, 0.8969, 0.1567, 0.8921, 0.1688, 0.8921, 0.1688, 0.8969, 0.1567, 0.905, 0.1607, 0.9014, 0.1703, 0.9117, 0.1637, 0.9089, 0.1727, 0.9014, 0.1703, 0.905, 0.1607, 0.8915, 0.2388, 0.9051, 0.202, 0.9121, 0.2051, 0.9238, 0.1499, 0.915, 0.1953, 0.9079, 0.193, 0.8915, 0.2388, 0.9121, 0.2051, 0.9201, 0.2097, 0.9238, 0.1499, 0.924, 0.1973, 0.915, 0.1953, 0.8915, 0.2388, 0.9201, 0.2097, 0.9312, 0.2187, 0.9238, 0.1499, 0.9384, 0.1989, 0.924, 0.1973, 0.8915, 0.2388, 0.9312, 0.2187, 0.9506, 0.2453, 0.9238, 0.1499, 0.9785, 0.1958, 0.9384, 0.1989, 0.8915, 0.2388, 0.842, 0.2058, 0.874, 0.1979, 0.9238, 0.1499, 0.8811, 0.1781, 0.8523, 0.1499, 0.8915, 0.2388, 0.874, 0.1979, 0.8883, 0.1981, 0.9238, 0.1499, 0.8931, 0.186, 0.8811, 0.1781, 0.8915, 0.2388, 0.8883, 0.1981, 0.8976, 0.1996, 0.9238, 0.1499, 0.9012, 0.19, 0.8931, 0.186, 0.8976, 0.1996, 0.9051, 0.202, 0.8915, 0.2388, 0.9238, 0.1499, 0.9079, 0.193, 0.9012, 0.19, 0.9051, 0.202, 0.9079, 0.193, 0.915, 0.1953, 0.9121, 0.2051, 0.9121, 0.2051, 0.915, 0.1953, 0.924, 0.1973, 0.9201, 0.2097, 0.9201, 0.2097, 0.924, 0.1973, 0.9384, 0.1989, 0.9312, 0.2187, 0.9312, 0.2187, 0.9384, 0.1989, 0.9785, 0.1958, 0.9506, 0.2453, 0.842, 0.2058, 0.8523, 0.1499, 0.8811, 0.1781, 0.874, 0.1979, 0.874, 0.1979, 0.8811, 0.1781, 0.8931, 0.186, 0.8883, 0.1981, 0.8883, 0.1981, 0.8931, 0.186, 0.9012, 0.19, 0.8976, 0.1996, 0.9079, 0.193, 0.9051, 0.202, 0.8976, 0.1996, 0.9012, 0.19, 0.9405, 0.2209, 0.9364, 0.1431, 0.9449, 0.1655, 0.9466, 0.2076, 0.9365, 0.153, 0.9425, 0.1298, 0.9405, 0.2209, 0.9449, 0.1655, 0.9507, 0.2203, 0.9466, 0.2076, 0.9363, 0.2081, 0.9365, 0.153, 0.9405, 0.2209, 0.9507, 0.2203, 0.9506, 0.2755, 0.9466, 0.2076, 0.9422, 0.2629, 0.9363, 0.2081, 0.9405, 0.2209, 0.9506, 0.2755, 0.9445, 0.2986, 0.9466, 0.2076, 0.9507, 0.2853, 0.9422, 0.2629, 0.9405, 0.2209, 0.9445, 0.2986, 0.9361, 0.2762, 0.9466, 0.2076, 0.9567, 0.2622, 0.9507, 0.2853, 0.9405, 0.2209, 0.9361, 0.2762, 0.9302, 0.2214, 0.9466, 0.2076, 0.9569, 0.207, 0.9567, 0.2622, 0.9405, 0.2209, 0.9302, 0.2214, 0.9304, 0.1663, 0.9466, 0.2076, 0.951, 0.1522, 0.9569, 0.207, 0.9304, 0.1663, 0.9364, 0.1431, 0.9405, 0.2209, 0.9466, 0.2076, 0.9425, 0.1298, 0.951, 0.1522, 0.5018, 0.9461, 0.4777, 0.9462, 0.4776, 0.9233, 0.5018, 0.9232, 0.5018, 0.9232, 0.4776, 0.9233, 0.4775, 0.8679, 0.5016, 0.8678, 0.5016, 0.8678, 0.4775, 0.8679, 0.4773, 0.8124, 0.5014, 0.8123, 0.5014, 0.8123, 0.4773, 0.8124, 0.4772, 0.7893, 0.5014, 0.7892, 0.5194, 0.8056, 0.5435, 0.8056, 0.5434, 0.8287, 0.5193, 0.8286, 0.5193, 0.8286, 0.5434, 0.8287, 0.5433, 0.8842, 0.5191, 0.8841, 0.5191, 0.8841, 0.5433, 0.8842, 0.5431, 0.9396, 0.519, 0.9396, 0.543, 0.9625, 0.5189, 0.9625, 0.519, 0.9396, 0.5431, 0.9396, 0.976, 0.1983, 0.9391, 0.1848, 0.9424, 0.1776, 0.8872, 0.1658, 0.9326, 0.1745, 0.9302, 0.1815, 0.976, 0.1983, 0.9424, 0.1776, 0.9471, 0.1696, 0.8872, 0.1658, 0.9347, 0.1657, 0.9326, 0.1745, 0.976, 0.1983, 0.9471, 0.1696, 0.9561, 0.1586, 0.8872, 0.1658, 0.9363, 0.1513, 0.9347, 0.1657, 0.976, 0.1983, 0.9561, 0.1586, 0.9828, 0.1392, 0.8872, 0.1658, 0.9334, 0.1112, 0.9363, 0.1513, 0.976, 0.1983, 0.943, 0.2477, 0.9352, 0.2157, 0.8872, 0.1658, 0.9154, 0.2085, 0.8872, 0.2373, 0.976, 0.1983, 0.9352, 0.2157, 0.9354, 0.2015, 0.8872, 0.1658, 0.9234, 0.1965, 0.9154, 0.2085, 0.976, 0.1983, 0.9354, 0.2015, 0.937, 0.1923, 0.8872, 0.1658, 0.9275, 0.1884, 0.9234, 0.1965, 0.937, 0.1923, 0.9391, 0.1848, 0.976, 0.1983, 0.8872, 0.1658, 0.9302, 0.1815, 0.9275, 0.1884, 0.9391, 0.1848, 0.9302, 0.1815, 0.9326, 0.1745, 0.9424, 0.1776, 0.9424, 0.1776, 0.9326, 0.1745, 0.9347, 0.1657, 0.9471, 0.1696, 0.9471, 0.1696, 0.9347, 0.1657, 0.9363, 0.1513, 0.9561, 0.1586, 0.9561, 0.1586, 0.9363, 0.1513, 0.9334, 0.1112, 0.9828, 0.1392, 0.943, 0.2477, 0.8872, 0.2373, 0.9154, 0.2085, 0.9352, 0.2157, 0.9352, 0.2157, 0.9154, 0.2085, 0.9234, 0.1965, 0.9354, 0.2015, 0.9354, 0.2015, 0.9234, 0.1965, 0.9275, 0.1884, 0.937, 0.1923, 0.9302, 0.1815, 0.9391, 0.1848, 0.937, 0.1923, 0.9275, 0.1884, 0.2042, 0.9487, 0.1263, 0.9428, 0.1287, 0.9108, 0.1635, 0.9134, 0.468, 0.9332, 0.4068, 0.9493, 0.4361, 0.9177, 0.4621, 0.9109, 0.4068, 0.9493, 0.2042, 0.9487, 0.1635, 0.9134, 0.4361, 0.9177, 0.09665, 0.07722, 0.09554, 0.04021, 0.1258, 0.03876, 0.1259, 0.07766, 0.06312, 0.4352, 0.06312, 0.387, 0.3767, 0.387, 0.3767, 0.4352, 0.447, 0.073, 0.4451, 0.03422, 0.478, 0.03425, 0.4781, 0.07155, 0.1259, 0.07766, 0.1258, 0.03876, 0.4451, 0.03422, 0.447, 0.073, 0.0, 0.386, 0.001347, 0.2845, 0.06312, 0.2853, 0.06312, 0.387, 0.09786, 0.2416, 0.0979, 0.2118, 0.1277, 0.2095, 0.1297, 0.2425, 0.0979, 0.2118, 0.09665, 0.07722, 0.1259, 0.07766, 0.1277, 0.2095, 0.3767, 0.387, 0.3767, 0.2853, 0.4456, 0.2845, 0.4468, 0.386, 0.06312, 0.387, 0.06312, 0.2853, 0.3767, 0.2853, 0.3767, 0.387, 0.06312, 0.2853, 0.06312, 0.2425, 0.3767, 0.2425, 0.3767, 0.2853, 0.4428, 0.2393, 0.443, 0.2057, 0.4756, 0.2071, 0.4765, 0.2372, 0.443, 0.2057, 0.447, 0.073, 0.4781, 0.07155, 0.4756, 0.2071, 0.1297, 0.2425, 0.1277, 0.2095, 0.443, 0.2057, 0.4428, 0.2393, 0.1277, 0.2095, 0.1259, 0.07766, 0.447, 0.073, 0.443, 0.2057, 0.8354, 0.7442, 0.7683, 0.7283, 0.7683, 0.4934, 0.8354, 0.4934, 0.7757, 0.4775, 0.716, 0.4934, 0.716, 0.2425, 0.7757, 0.2425, 0.7683, 0.7283, 0.7286, 0.7442, 0.7286, 0.4934, 0.7683, 0.4934, 0.8155, 0.4934, 0.7757, 0.4775, 0.7757, 0.2425, 0.8155, 0.2425, 0.716, 0.4934, 0.6763, 0.4934, 0.6763, 0.2425, 0.716, 0.2425, 0.8752, 0.7442, 0.8354, 0.7442, 0.8354, 0.4934, 0.8752, 0.4934, 0.5615, 0.4729, 0.4944, 0.4934, 0.4944, 0.2425, 0.5615, 0.2425, 0.6139, 0.7442, 0.5542, 0.7237, 0.5542, 0.4934, 0.6139, 0.4934, 0.6092, 0.4649, 0.5615, 0.4729, 0.5615, 0.2425, 0.6092, 0.2425, 0.5542, 0.7237, 0.5065, 0.7158, 0.5065, 0.4934, 0.5542, 0.4934, 0.6615, 0.7442, 0.6139, 0.7442, 0.6139, 0.4934, 0.6615, 0.4934, 0.4944, 0.4934, 0.4468, 0.4934, 0.4468, 0.2425, 0.4944, 0.2425, 0.6763, 0.4934, 0.6092, 0.4649, 0.6092, 0.2425, 0.6763, 0.2425, 0.7286, 0.7442, 0.6615, 0.7442, 0.6615, 0.4934, 0.7286, 0.4934, 0.5065, 0.7158, 0.4468, 0.7442, 0.4468, 0.4934, 0.5065, 0.4934, 0.8752, 0.4934, 0.8155, 0.4934, 0.8155, 0.2425, 0.8752, 0.2425, 0.6747, 0.9364, 0.6655, 0.9464, 0.6566, 0.9466, 0.6816, 0.9189, 0.9202, 0.9004, 0.9033, 0.903, 0.888, 0.8906, 0.9272, 0.8925, 0.797, 0.8586, 0.8152, 0.8548, 0.8339, 0.8654, 0.79, 0.8668, 0.6749, 0.9139, 0.6554, 0.9112, 0.6492, 0.9025, 0.6975, 0.9083, 0.6697, 0.929, 0.6768, 0.916, 0.6975, 0.9083, 0.6732, 0.9395, 0.9013, 0.9043, 0.9078, 0.9165, 0.9013, 0.9277, 0.888, 0.8906, 0.8168, 0.8533, 0.8096, 0.8437, 0.8147, 0.8337, 0.8339, 0.8654, 0.6814, 0.9451, 0.6767, 0.9362, 0.6816, 0.9189, 0.6902, 0.9477, 0.8147, 0.8337, 0.788, 0.8456, 0.7848, 0.8431, 0.817, 0.828, 0.6695, 0.959, 0.6902, 0.9477, 0.6953, 0.9501, 0.6689, 0.9622, 0.788, 0.8456, 0.79, 0.8668, 0.7859, 0.8719, 0.7848, 0.8431, 0.6566, 0.9466, 0.6695, 0.959, 0.6689, 0.9622, 0.6516, 0.9458, 0.6902, 0.9477, 0.6816, 0.9189, 0.6843, 0.9078, 0.6953, 0.9501, 0.8339, 0.8654, 0.8147, 0.8337, 0.817, 0.828, 0.8449, 0.8728, 0.6452, 0.9263, 0.6732, 0.9395, 0.6745, 0.9468, 0.6413, 0.9282, 0.9013, 0.9277, 0.9293, 0.9164, 0.9326, 0.919, 0.8987, 0.9336, 0.6492, 0.9025, 0.6452, 0.9263, 0.6413, 0.9282, 0.6462, 0.8965, 0.9293, 0.9164, 0.9272, 0.8925, 0.9315, 0.8876, 0.9326, 0.919, 0.888, 0.8906, 0.9013, 0.9277, 0.8987, 0.9336, 0.8788, 0.8877, 0.6732, 0.9395, 0.6975, 0.9083, 0.7113, 0.9028, 0.6745, 0.9468, 0.6975, 0.9083, 0.6492, 0.9025, 0.6462, 0.8965, 0.7113, 0.9028, 0.79, 0.8668, 0.8339, 0.8654, 0.8449, 0.8728, 0.7859, 0.8719, 0.9272, 0.8925, 0.888, 0.8906, 0.8788, 0.8877, 0.9315, 0.8876, 0.6816, 0.9189, 0.6566, 0.9466, 0.6516, 0.9458, 0.6843, 0.9078, 0.2265, 0.9613, 0.2279, 0.9886, 0.01925, 0.9886, 0.01781, 0.9613, 0.1115, 0.9028, 0.1115, 0.9209, 0.01, 0.9209, 0.01, 0.9028, 0.4605, 0.9613, 0.462, 0.9886, 0.2533, 0.9886, 0.2519, 0.9613, 0.1195, 0.9329, 0.1195, 0.9511, 0.018, 0.9511, 0.018, 0.9329, 0.4389, 0.5839, 0.372, 0.5839, 0.372, 0.4827, 0.4389, 0.4827, 0.372, 0.5839, 0.05951, 0.5839, 0.05971, 0.625, 0.3722, 0.625, 0.05951, 0.5839, 0.05951, 0.4827, 0.0, 0.4827, 7.21e-08, 0.5839, 0.372, 0.4827, 0.05951, 0.4827, 0.05951, 0.4352, 0.372, 0.4352, 0.372, 0.5839, 0.372, 0.4827, 0.05951, 0.4827, 0.05951, 0.5839, 0.372, 0.6725, 0.05951, 0.6725, 0.05951, 0.625, 0.372, 0.625, 3.605e-08, 0.7737, 0.0, 0.6725, 0.05951, 0.6725, 0.05951, 0.7737, 0.372, 0.7737, 0.3722, 0.8148, 0.05971, 0.8148, 0.05951, 0.7737, 0.4389, 0.7737, 0.372, 0.7737, 0.372, 0.6725, 0.4389, 0.6725, 0.372, 0.6725, 0.372, 0.7737, 0.05951, 0.7737, 0.05951, 0.6725, 0.6843, 0.9078, 0.6516, 0.9458, 0.6195, 0.9478, 0.658, 0.8902, 0.9315, 0.8876, 0.8788, 0.8877, 0.8795, 0.8554, 0.9608, 0.865, 0.7859, 0.8719, 0.8449, 0.8728, 0.8439, 0.9043, 0.754, 0.8939, 0.7113, 0.9028, 0.6462, 0.8965, 0.6247, 0.8677, 0.7113, 0.8677, 0.6745, 0.9468, 0.7113, 0.9028, 0.7415, 0.9332, 0.6816, 0.9818, 0.8788, 0.8877, 0.8987, 0.9336, 0.8831, 0.9654, 0.8464, 0.9087, 0.9371, 0.9221, 0.9315, 0.8876, 0.9608, 0.865, 0.9685, 0.944, 0.6462, 0.8965, 0.6364, 0.9308, 0.6001, 0.9409, 0.6247, 0.8677, 0.8987, 0.9336, 0.9371, 0.9221, 0.9685, 0.944, 0.8831, 0.9654, 0.6364, 0.9308, 0.6745, 0.9468, 0.6816, 0.9818, 0.6001, 0.9409, 0.8449, 0.8728, 0.817, 0.828, 0.8299, 0.7972, 0.8753, 0.8417, 0.6953, 0.9501, 0.6843, 0.9078, 0.725, 0.9029, 0.725, 0.9643, 0.6516, 0.9458, 0.6684, 0.9663, 0.6555, 0.9984, 0.6195, 0.9478, 0.7806, 0.8404, 0.7859, 0.8719, 0.754, 0.8939, 0.7478, 0.8232, 0.6684, 0.9663, 0.6953, 0.9501, 0.725, 0.9643, 0.6555, 0.9984, 0.817, 0.828, 0.7806, 0.8404, 0.7478, 0.8232, 0.8299, 0.7972, 0.8795, 0.8554, 0.8871, 0.7905, 0.9685, 0.8001, 0.9608, 0.865, 0.6247, 0.8677, 0.6247, 0.8062, 0.7113, 0.8062, 0.7113, 0.8677, 0.725, 0.9643, 0.725, 0.9029, 0.8173, 0.9029, 0.8173, 0.9643, 0.8439, 0.9043, 0.8377, 0.9576, 0.7478, 0.9471, 0.754, 0.8939, 0.09665, 0.07722, 0.0979, 0.2118, 0.000359, 0.1981, 2.523e-07, 0.09254, 0.0979, 0.2118, 0.09786, 0.2416, 0.0, 0.2415, 0.000359, 0.1981, 0.7695, 0.1153, 0.6577, 0.1152, 0.6678, 0.02357, 0.7619, 0.02466, 0.8179, 0.1063, 0.7695, 0.1153, 0.7619, 0.02466, 0.7939, 0.0319, 0.09554, 0.04021, 0.09665, 0.07722, 2.523e-07, 0.09254, 0.01223, 0.04983, 0.6577, 0.1152, 0.5999, 0.1008, 0.6339, 0.03488, 0.6678, 0.02357, 0.8459, 0.09544, 0.8179, 0.1063, 0.7939, 0.0319, 0.8078, 0.01194, 0.5999, 0.1008, 0.5737, 0.08564, 0.62, 0.01426, 0.6339, 0.03488, 0.766, 1.262e-07, 0.8078, 0.01194, 0.7939, 0.0319, 0.7619, 0.02466, 0.6632, 0.0, 0.766, 1.262e-07, 0.7619, 0.02466, 0.6678, 0.02357, 0.62, 0.01426, 0.6632, 0.0, 0.6678, 0.02357, 0.6339, 0.03488, 0.4756, 0.2071, 0.4781, 0.07155, 0.5737, 0.08602, 0.573, 0.1925, 0.4765, 0.2372, 0.4756, 0.2071, 0.573, 0.1925, 0.5736, 0.2362, 0.6504, 0.1153, 0.7638, 0.1153, 0.755, 0.2061, 0.6576, 0.2025, 0.7638, 0.1153, 0.813, 0.1251, 0.7878, 0.1995, 0.755, 0.2061, 0.4781, 0.07155, 0.478, 0.03425, 0.5609, 0.0429, 0.5737, 0.08602, 0.5951, 0.1297, 0.6504, 0.1153, 0.6576, 0.2025, 0.6253, 0.1915, 0.5737, 0.141, 0.5951, 0.1297, 0.6253, 0.1915, 0.6091, 0.208, 0.813, 0.1251, 0.8416, 0.1365, 0.8018, 0.2203, 0.7878, 0.1995, 0.7584, 0.2318, 0.6504, 0.228, 0.6576, 0.2025, 0.755, 0.2061, 0.755, 0.2061, 0.7878, 0.1995, 0.8018, 0.2203, 0.7584, 0.2318, 0.6504, 0.228, 0.6091, 0.208, 0.6253, 0.1915, 0.6576, 0.2025, 0.4451, 0.03422, 0.1258, 0.03876, 0.1625, 0.002985, 0.3981, 0.0, 0.478, 0.03425, 0.4451, 0.03422, 0.3981, 0.0, 0.4649, 0.00503, 0.08311, 0.8148, 0.3676, 0.8148, 0.3647, 0.8513, 0.0857, 0.8483, 0.3676, 0.8148, 0.4399, 0.8425, 0.4177, 0.8587, 0.3647, 0.8513, 0.1258, 0.03876, 0.09554, 0.04021, 0.0971, 0.01183, 0.1625, 0.002985, 0.01903, 0.8385, 0.08311, 0.8148, 0.0857, 0.8483, 0.03476, 0.8583, 0.0, 0.8588, 0.01903, 0.8385, 0.03476, 0.8583, 0.02316, 0.8752, 0.4399, 0.8425, 0.454, 0.8652, 0.4268, 0.8776, 0.4177, 0.8587, 0.3688, 0.8908, 0.08152, 0.8883, 0.0857, 0.8483, 0.3647, 0.8513, 0.4268, 0.8776, 0.3688, 0.8908, 0.3647, 0.8513, 0.4177, 0.8587, 0.08152, 0.8883, 0.02316, 0.8752, 0.03476, 0.8583, 0.0857, 0.8483, 0.2048, -0.0752, 1.066, -0.02617, 1.127, -0.0196, 1.124, -0.04209, 1.108, -0.05578, 1.088, -0.05578, 0.032, -0.1264, 0.9522, -0.09186, 0.9362, -0.1055, 0.9164, -0.1055, 0.9018, -0.0938, 0.8944, -0.07594, 0.0256, -0.1904, 0.9003, -0.1651, 0.8866, -0.1491, 0.8866, -0.1293, 0.8983, -0.1147, 0.9162, -0.1073, 0.0256, -0.2672, 0.9056, -0.24, 0.8919, -0.224, 0.8919, -0.2041, 0.9037, -0.1895, 0.9215, -0.1822])
me_cube.materials.append(mat_material)
me_cube.use_remesh_preserve_volume = False
me_cube.use_remesh_preserve_attributes = False
me_cube.use_mirror_vertex_groups = False
me_cube.update()

# ---- objects
ob_point = bpy.data.objects.new('Point', light_point)
ob_cylinder = bpy.data.objects.new('Cylinder', me_cylinder)
ob_cube = bpy.data.objects.new('Cube', me_cube)
ob_lamp = bpy.data.objects.new('Lamp', light_lamp)
ob_camera = bpy.data.objects.new('Camera', cam_camera)

# ---- transforms, parenting, visibility, modifiers, constraints
ob_point.location = (-4.557, -8.368, 6.742)
ob_point.lineart.crease_threshold = 0.0
ob_cylinder.location = (-0.1664, 0.7018, 1.453)
ob_cylinder.lineart.crease_threshold = 0.0
ob_cube.location = (0.3685, 0.6224, 0.6173)
ob_cube.scale = (0.4037, 0.4037, 0.4037)
ob_cube.lock_rotations_4d = False
ob_cube.empty_display_type = 'ARROWS'
ob_cube.lineart.crease_threshold = 0.0
ob_lamp.location = (4.076, 1.005, 5.904)
ob_lamp.rotation_euler = (0.6503, 0.05522, 1.866)
ob_lamp.lock_rotations_4d = False
ob_lamp.empty_display_type = 'ARROWS'
ob_lamp.color = (0.0, 0.0, 0.0, 0.0)
ob_lamp.lineart.crease_threshold = 0.0
ob_camera.location = (8.336, -7.725, 7.193)
ob_camera.rotation_euler = (1.109, 0.01082, 0.8149)
ob_camera.lock_rotations_4d = False
ob_camera.empty_display_type = 'ARROWS'
ob_camera.color = (0.0, 0.0, 0.0, 0.0)
ob_camera.display_type = 'WIRE'
ob_camera.lineart.crease_threshold = 0.0

# ---- collection membership
col_collection_1.objects.link(ob_point)
col_collection_1.objects.link(ob_cylinder)
col_collection_1.objects.link(ob_cube)
col_collection_1.objects.link(ob_lamp)
col_collection_1.objects.link(ob_camera)

# ---- scene / render settings (as saved in the file)
scene.camera = ob_camera
scene.frame_start = 1; scene.frame_end = 250; scene.frame_set(34)
scene.render.engine = 'BLENDER_EEVEE_NEXT'
scene.render.image_settings.color_mode = 'RGB'
scene.render.image_settings.compression = 90
scene.render.resolution_percentage = 50
scene.render.dither_intensity = 0.0
scene.render.bake_margin = 2
scene.render.bake_bias = 0.0
scene.cycles.use_denoising = False
scene.cycles.samples = 10
scene.cycles.sampling_pattern = 'TABULATED_SOBOL'
scene.cycles.light_sampling_threshold = 0.0
scene.cycles.use_adaptive_sampling = False
scene.cycles.use_light_tree = False
scene.cycles.blur_glossy = 0.0
scene.cycles.volume_bounces = 1
scene.cycles.pixel_filter_type = 'GAUSSIAN'
scene.cycles.sample_clamp_indirect = 0.0
scene.view_settings.view_transform = 'Standard'
bpy.context.view_layer.update()
